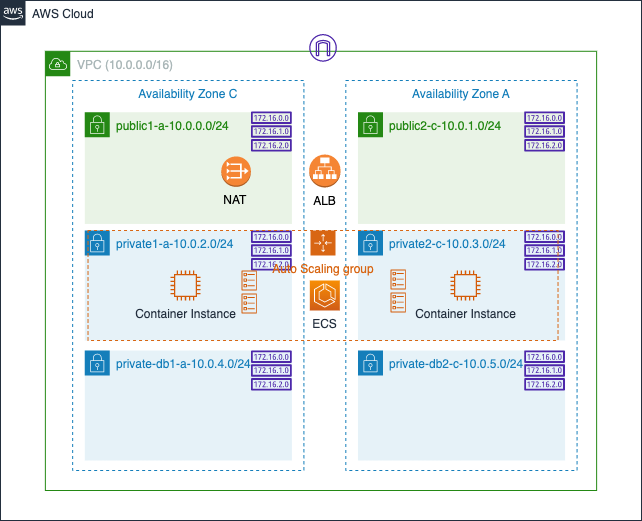

The diagram above was exported from draw.io. Its source (the exported page's mxGraphModel, read from the mxfile embedded in the PNG):
<mxGraphModel dx="1114" dy="894" grid="1" gridSize="10" guides="1" tooltips="1" connect="1" arrows="1" fold="1" page="1" pageScale="1" pageWidth="1169" pageHeight="827" math="0" shadow="0">
  <root>
    <mxCell id="0" />
    <mxCell id="1" parent="0" />
    <mxCell id="Qun_jXqR3TErvUTtyRTc-15" value="Availability Zone A" style="fillColor=none;strokeColor=#147EBA;dashed=1;verticalAlign=top;fontStyle=0;fontColor=#147EBA;" parent="1" vertex="1">
      <mxGeometry x="435.32" y="150" width="231.25" height="390" as="geometry" />
    </mxCell>
    <mxCell id="Qun_jXqR3TErvUTtyRTc-21" value="Availability Zone C" style="fillColor=none;strokeColor=#147EBA;dashed=1;verticalAlign=top;fontStyle=0;fontColor=#147EBA;" parent="1" vertex="1">
      <mxGeometry x="162.16" y="150" width="231.25" height="390" as="geometry" />
    </mxCell>
    <mxCell id="nQpb_6jR3JFv4X39OXdk-7" value="AWS Cloud" style="points=[[0,0],[0.25,0],[0.5,0],[0.75,0],[1,0],[1,0.25],[1,0.5],[1,0.75],[1,1],[0.75,1],[0.5,1],[0.25,1],[0,1],[0,0.75],[0,0.5],[0,0.25]];outlineConnect=0;gradientColor=none;html=1;whiteSpace=wrap;fontSize=12;fontStyle=0;container=0;pointerEvents=0;collapsible=0;recursiveResize=0;shape=mxgraph.aws4.group;grIcon=mxgraph.aws4.group_aws_cloud_alt;strokeColor=#232F3E;fillColor=none;verticalAlign=top;align=left;spacingLeft=30;fontColor=#232F3E;dashed=0;" parent="1" vertex="1">
      <mxGeometry x="90" y="70" width="641" height="520" as="geometry" />
    </mxCell>
    <mxCell id="Qun_jXqR3TErvUTtyRTc-17" value="public2-c-10.0.1.0/24" style="points=[[0,0],[0.25,0],[0.5,0],[0.75,0],[1,0],[1,0.25],[1,0.5],[1,0.75],[1,1],[0.75,1],[0.5,1],[0.25,1],[0,1],[0,0.75],[0,0.5],[0,0.25]];outlineConnect=0;gradientColor=none;html=1;whiteSpace=wrap;fontSize=12;fontStyle=0;container=1;pointerEvents=0;collapsible=0;recursiveResize=0;shape=mxgraph.aws4.group;grIcon=mxgraph.aws4.group_security_group;grStroke=0;strokeColor=#248814;fillColor=#E9F3E6;verticalAlign=top;align=left;spacingLeft=30;fontColor=#248814;dashed=0;" parent="1" vertex="1">
      <mxGeometry x="447.4807692307692" y="181.71875" width="207.09230769230768" height="111.71875" as="geometry" />
    </mxCell>
    <mxCell id="Qun_jXqR3TErvUTtyRTc-19" value="&lt;div&gt;private2-c-10.0.3.0/24&lt;/div&gt;" style="points=[[0,0],[0.25,0],[0.5,0],[0.75,0],[1,0],[1,0.25],[1,0.5],[1,0.75],[1,1],[0.75,1],[0.5,1],[0.25,1],[0,1],[0,0.75],[0,0.5],[0,0.25]];outlineConnect=0;gradientColor=none;html=1;whiteSpace=wrap;fontSize=12;fontStyle=0;container=1;pointerEvents=0;collapsible=0;recursiveResize=0;shape=mxgraph.aws4.group;grIcon=mxgraph.aws4.group_security_group;grStroke=0;strokeColor=#147EBA;fillColor=#E6F2F8;verticalAlign=top;align=left;spacingLeft=30;fontColor=#147EBA;dashed=0;" parent="1" vertex="1">
      <mxGeometry x="447.48" y="300" width="207.09" height="110" as="geometry" />
    </mxCell>
    <mxCell id="Qun_jXqR3TErvUTtyRTc-3" value="VPC (&lt;span style=&quot;background-color: initial;&quot;&gt;10.0.0.0/16&lt;/span&gt;&lt;span style=&quot;background-color: initial;&quot;&gt;)&lt;/span&gt;&lt;span style=&quot;background-color: initial;&quot;&gt;&lt;br&gt;&lt;/span&gt;" style="points=[[0,0],[0.25,0],[0.5,0],[0.75,0],[1,0],[1,0.25],[1,0.5],[1,0.75],[1,1],[0.75,1],[0.5,1],[0.25,1],[0,1],[0,0.75],[0,0.5],[0,0.25]];outlineConnect=0;gradientColor=none;html=1;whiteSpace=wrap;fontSize=12;fontStyle=0;container=0;pointerEvents=0;collapsible=0;recursiveResize=0;shape=mxgraph.aws4.group;grIcon=mxgraph.aws4.group_vpc;strokeColor=#248814;fillColor=none;verticalAlign=top;align=left;spacingLeft=30;fontColor=#AAB7B8;dashed=0;" parent="1" vertex="1">
      <mxGeometry x="134.87" y="120.78" width="551.26" height="439.22" as="geometry" />
    </mxCell>
    <mxCell id="Qun_jXqR3TErvUTtyRTc-16" value="" style="sketch=0;outlineConnect=0;fontColor=#232F3E;gradientColor=none;fillColor=#4D27AA;strokeColor=none;dashed=0;verticalLabelPosition=bottom;verticalAlign=top;align=center;html=1;fontSize=12;fontStyle=0;aspect=fixed;pointerEvents=1;shape=mxgraph.aws4.internet_gateway;" parent="1" vertex="1">
      <mxGeometry x="398.66615384615386" y="103.515625" width="27.726871468926554" height="27.726871468926554" as="geometry" />
    </mxCell>
    <mxCell id="Qun_jXqR3TErvUTtyRTc-5" value="public1-a-10.0.0.0/24" style="points=[[0,0],[0.25,0],[0.5,0],[0.75,0],[1,0],[1,0.25],[1,0.5],[1,0.75],[1,1],[0.75,1],[0.5,1],[0.25,1],[0,1],[0,0.75],[0,0.5],[0,0.25]];outlineConnect=0;gradientColor=none;html=1;whiteSpace=wrap;fontSize=12;fontStyle=0;container=1;pointerEvents=0;collapsible=0;recursiveResize=0;shape=mxgraph.aws4.group;grIcon=mxgraph.aws4.group_security_group;grStroke=0;strokeColor=#248814;fillColor=#E9F3E6;verticalAlign=top;align=left;spacingLeft=30;fontColor=#248814;dashed=0;" parent="1" vertex="1">
      <mxGeometry x="174.31615384615384" y="181.71875" width="207.09230769230768" height="111.71875" as="geometry" />
    </mxCell>
    <mxCell id="Qun_jXqR3TErvUTtyRTc-13" value="&lt;div&gt;private1-a-10.0.2.0/24&lt;/div&gt;" style="points=[[0,0],[0.25,0],[0.5,0],[0.75,0],[1,0],[1,0.25],[1,0.5],[1,0.75],[1,1],[0.75,1],[0.5,1],[0.25,1],[0,1],[0,0.75],[0,0.5],[0,0.25]];outlineConnect=0;gradientColor=none;html=1;whiteSpace=wrap;fontSize=12;fontStyle=0;container=1;pointerEvents=0;collapsible=0;recursiveResize=0;shape=mxgraph.aws4.group;grIcon=mxgraph.aws4.group_security_group;grStroke=0;strokeColor=#147EBA;fillColor=#E6F2F8;verticalAlign=top;align=left;spacingLeft=30;fontColor=#147EBA;dashed=0;" parent="1" vertex="1">
      <mxGeometry x="174.32" y="300" width="207.09" height="110" as="geometry" />
    </mxCell>
    <mxCell id="Qun_jXqR3TErvUTtyRTc-14" value="&lt;div&gt;private-db1-a-10.0.4.0/24&lt;/div&gt;" style="points=[[0,0],[0.25,0],[0.5,0],[0.75,0],[1,0],[1,0.25],[1,0.5],[1,0.75],[1,1],[0.75,1],[0.5,1],[0.25,1],[0,1],[0,0.75],[0,0.5],[0,0.25]];outlineConnect=0;gradientColor=none;html=1;whiteSpace=wrap;fontSize=12;fontStyle=0;container=1;pointerEvents=0;collapsible=0;recursiveResize=0;shape=mxgraph.aws4.group;grIcon=mxgraph.aws4.group_security_group;grStroke=0;strokeColor=#147EBA;fillColor=#E6F2F8;verticalAlign=top;align=left;spacingLeft=30;fontColor=#147EBA;dashed=0;" parent="1" vertex="1">
      <mxGeometry x="174.32" y="420" width="207.09" height="110" as="geometry" />
    </mxCell>
    <mxCell id="Qun_jXqR3TErvUTtyRTc-25" value="NAT&amp;nbsp;" style="outlineConnect=0;dashed=0;verticalLabelPosition=bottom;verticalAlign=top;align=center;html=1;shape=mxgraph.aws3.vpc_nat_gateway;fillColor=#F58534;gradientColor=none;" parent="1" vertex="1">
      <mxGeometry x="310.8015384615385" y="225.8984375" width="29.584615384615386" height="30.468749999999996" as="geometry" />
    </mxCell>
    <mxCell id="_oTg6hkAm1d5MKnJGqKm-2" value="&lt;div&gt;private-db2-c-10.0.5.0/24&lt;/div&gt;" style="points=[[0,0],[0.25,0],[0.5,0],[0.75,0],[1,0],[1,0.25],[1,0.5],[1,0.75],[1,1],[0.75,1],[0.5,1],[0.25,1],[0,1],[0,0.75],[0,0.5],[0,0.25]];outlineConnect=0;gradientColor=none;html=1;whiteSpace=wrap;fontSize=12;fontStyle=0;container=1;pointerEvents=0;collapsible=0;recursiveResize=0;shape=mxgraph.aws4.group;grIcon=mxgraph.aws4.group_security_group;grStroke=0;strokeColor=#147EBA;fillColor=#E6F2F8;verticalAlign=top;align=left;spacingLeft=30;fontColor=#147EBA;dashed=0;" parent="1" vertex="1">
      <mxGeometry x="447.48" y="420" width="207.09" height="110" as="geometry" />
    </mxCell>
    <mxCell id="_oTg6hkAm1d5MKnJGqKm-10" value="" style="sketch=0;outlineConnect=0;fontColor=#232F3E;gradientColor=none;fillColor=#4D27AA;strokeColor=none;dashed=0;verticalLabelPosition=bottom;verticalAlign=top;align=center;html=1;fontSize=12;fontStyle=0;aspect=fixed;pointerEvents=1;shape=mxgraph.aws4.route_table;" parent="_oTg6hkAm1d5MKnJGqKm-2" vertex="1">
      <mxGeometry x="-107.12" width="41.05" height="40" as="geometry" />
    </mxCell>
    <mxCell id="_oTg6hkAm1d5MKnJGqKm-11" value="" style="sketch=0;outlineConnect=0;fontColor=#232F3E;gradientColor=none;fillColor=#4D27AA;strokeColor=none;dashed=0;verticalLabelPosition=bottom;verticalAlign=top;align=center;html=1;fontSize=12;fontStyle=0;aspect=fixed;pointerEvents=1;shape=mxgraph.aws4.route_table;" parent="_oTg6hkAm1d5MKnJGqKm-2" vertex="1">
      <mxGeometry x="166.03999999999996" width="41.05" height="40" as="geometry" />
    </mxCell>
    <mxCell id="_oTg6hkAm1d5MKnJGqKm-3" value="" style="sketch=0;outlineConnect=0;fontColor=#232F3E;gradientColor=none;fillColor=#4D27AA;strokeColor=none;dashed=0;verticalLabelPosition=bottom;verticalAlign=top;align=center;html=1;fontSize=12;fontStyle=0;aspect=fixed;pointerEvents=1;shape=mxgraph.aws4.route_table;" parent="1" vertex="1">
      <mxGeometry x="340.36" y="181" width="41.05" height="40" as="geometry" />
    </mxCell>
    <mxCell id="_oTg6hkAm1d5MKnJGqKm-4" value="" style="sketch=0;outlineConnect=0;fontColor=#232F3E;gradientColor=none;fillColor=#4D27AA;strokeColor=none;dashed=0;verticalLabelPosition=bottom;verticalAlign=top;align=center;html=1;fontSize=12;fontStyle=0;aspect=fixed;pointerEvents=1;shape=mxgraph.aws4.route_table;" parent="1" vertex="1">
      <mxGeometry x="613.52" y="181" width="41.05" height="40" as="geometry" />
    </mxCell>
    <mxCell id="_oTg6hkAm1d5MKnJGqKm-5" value="" style="sketch=0;outlineConnect=0;fontColor=#232F3E;gradientColor=none;fillColor=#4D27AA;strokeColor=none;dashed=0;verticalLabelPosition=bottom;verticalAlign=top;align=center;html=1;fontSize=12;fontStyle=0;aspect=fixed;pointerEvents=1;shape=mxgraph.aws4.route_table;" parent="1" vertex="1">
      <mxGeometry x="340.36" y="300" width="41.05" height="40" as="geometry" />
    </mxCell>
    <mxCell id="_oTg6hkAm1d5MKnJGqKm-6" value="" style="sketch=0;outlineConnect=0;fontColor=#232F3E;gradientColor=none;fillColor=#4D27AA;strokeColor=none;dashed=0;verticalLabelPosition=bottom;verticalAlign=top;align=center;html=1;fontSize=12;fontStyle=0;aspect=fixed;pointerEvents=1;shape=mxgraph.aws4.route_table;" parent="1" vertex="1">
      <mxGeometry x="613.52" y="300" width="41.05" height="40" as="geometry" />
    </mxCell>
    <mxCell id="UD03QYhWEiQK_7uy7mY8-1" value="ALB" style="outlineConnect=0;dashed=0;verticalLabelPosition=bottom;verticalAlign=top;align=center;html=1;shape=mxgraph.aws3.application_load_balancer;fillColor=#F58534;gradientColor=none;" vertex="1" parent="1">
      <mxGeometry x="398.67" y="224" width="31.33" height="33" as="geometry" />
    </mxCell>
    <mxCell id="UD03QYhWEiQK_7uy7mY8-2" value="Auto Scaling group" style="points=[[0,0],[0.25,0],[0.5,0],[0.75,0],[1,0],[1,0.25],[1,0.5],[1,0.75],[1,1],[0.75,1],[0.5,1],[0.25,1],[0,1],[0,0.75],[0,0.5],[0,0.25]];outlineConnect=0;gradientColor=none;html=1;whiteSpace=wrap;fontSize=12;fontStyle=0;container=1;pointerEvents=0;collapsible=0;recursiveResize=0;shape=mxgraph.aws4.groupCenter;grIcon=mxgraph.aws4.group_auto_scaling_group;grStroke=1;strokeColor=#D86613;fillColor=none;verticalAlign=top;align=center;fontColor=#D86613;dashed=1;spacingTop=25;" vertex="1" parent="1">
      <mxGeometry x="177.53" y="300" width="470" height="110" as="geometry" />
    </mxCell>
    <mxCell id="UD03QYhWEiQK_7uy7mY8-3" value="ECS" style="sketch=0;points=[[0,0,0],[0.25,0,0],[0.5,0,0],[0.75,0,0],[1,0,0],[0,1,0],[0.25,1,0],[0.5,1,0],[0.75,1,0],[1,1,0],[0,0.25,0],[0,0.5,0],[0,0.75,0],[1,0.25,0],[1,0.5,0],[1,0.75,0]];outlineConnect=0;fontColor=#232F3E;gradientColor=#F78E04;gradientDirection=north;fillColor=#D05C17;strokeColor=#ffffff;dashed=0;verticalLabelPosition=bottom;verticalAlign=top;align=center;html=1;fontSize=12;fontStyle=0;aspect=fixed;shape=mxgraph.aws4.resourceIcon;resIcon=mxgraph.aws4.ecs;" vertex="1" parent="UD03QYhWEiQK_7uy7mY8-2">
      <mxGeometry x="221.80000000000004" y="50" width="30" height="30" as="geometry" />
    </mxCell>
    <mxCell id="UD03QYhWEiQK_7uy7mY8-4" value="" style="sketch=0;outlineConnect=0;fontColor=#232F3E;gradientColor=none;fillColor=#D45B07;strokeColor=none;dashed=0;verticalLabelPosition=bottom;verticalAlign=top;align=center;html=1;fontSize=12;fontStyle=0;aspect=fixed;pointerEvents=1;shape=mxgraph.aws4.ecs_task;" vertex="1" parent="UD03QYhWEiQK_7uy7mY8-2">
      <mxGeometry x="153.47" y="40" width="15.41" height="20" as="geometry" />
    </mxCell>
    <mxCell id="UD03QYhWEiQK_7uy7mY8-5" value="Container Instance" style="sketch=0;outlineConnect=0;fontColor=#232F3E;gradientColor=none;fillColor=#D45B07;strokeColor=none;dashed=0;verticalLabelPosition=bottom;verticalAlign=top;align=center;html=1;fontSize=12;fontStyle=0;aspect=fixed;pointerEvents=1;shape=mxgraph.aws4.instance2;" vertex="1" parent="UD03QYhWEiQK_7uy7mY8-2">
      <mxGeometry x="82.47384615384615" y="40.00125000000003" width="30" height="30" as="geometry" />
    </mxCell>
    <mxCell id="UD03QYhWEiQK_7uy7mY8-6" value="Container Instance" style="sketch=0;outlineConnect=0;fontColor=#232F3E;gradientColor=none;fillColor=#D45B07;strokeColor=none;dashed=0;verticalLabelPosition=bottom;verticalAlign=top;align=center;html=1;fontSize=12;fontStyle=0;aspect=fixed;pointerEvents=1;shape=mxgraph.aws4.instance2;" vertex="1" parent="UD03QYhWEiQK_7uy7mY8-2">
      <mxGeometry x="362.4738461538461" y="40.00125000000003" width="30" height="30" as="geometry" />
    </mxCell>
    <mxCell id="UD03QYhWEiQK_7uy7mY8-10" value="" style="sketch=0;outlineConnect=0;fontColor=#232F3E;gradientColor=none;fillColor=#D45B07;strokeColor=none;dashed=0;verticalLabelPosition=bottom;verticalAlign=top;align=center;html=1;fontSize=12;fontStyle=0;aspect=fixed;pointerEvents=1;shape=mxgraph.aws4.ecs_task;" vertex="1" parent="UD03QYhWEiQK_7uy7mY8-2">
      <mxGeometry x="302.47" y="39" width="15.41" height="20" as="geometry" />
    </mxCell>
    <mxCell id="UD03QYhWEiQK_7uy7mY8-11" value="" style="sketch=0;outlineConnect=0;fontColor=#232F3E;gradientColor=none;fillColor=#D45B07;strokeColor=none;dashed=0;verticalLabelPosition=bottom;verticalAlign=top;align=center;html=1;fontSize=12;fontStyle=0;aspect=fixed;pointerEvents=1;shape=mxgraph.aws4.ecs_task;" vertex="1" parent="UD03QYhWEiQK_7uy7mY8-2">
      <mxGeometry x="302.47" y="62" width="15.41" height="20" as="geometry" />
    </mxCell>
    <mxCell id="UD03QYhWEiQK_7uy7mY8-7" value="" style="sketch=0;outlineConnect=0;fontColor=#232F3E;gradientColor=none;fillColor=#D45B07;strokeColor=none;dashed=0;verticalLabelPosition=bottom;verticalAlign=top;align=center;html=1;fontSize=12;fontStyle=0;aspect=fixed;pointerEvents=1;shape=mxgraph.aws4.ecs_task;" vertex="1" parent="1">
      <mxGeometry x="331" y="363" width="15.41" height="20" as="geometry" />
    </mxCell>
  </root>
</mxGraphModel>